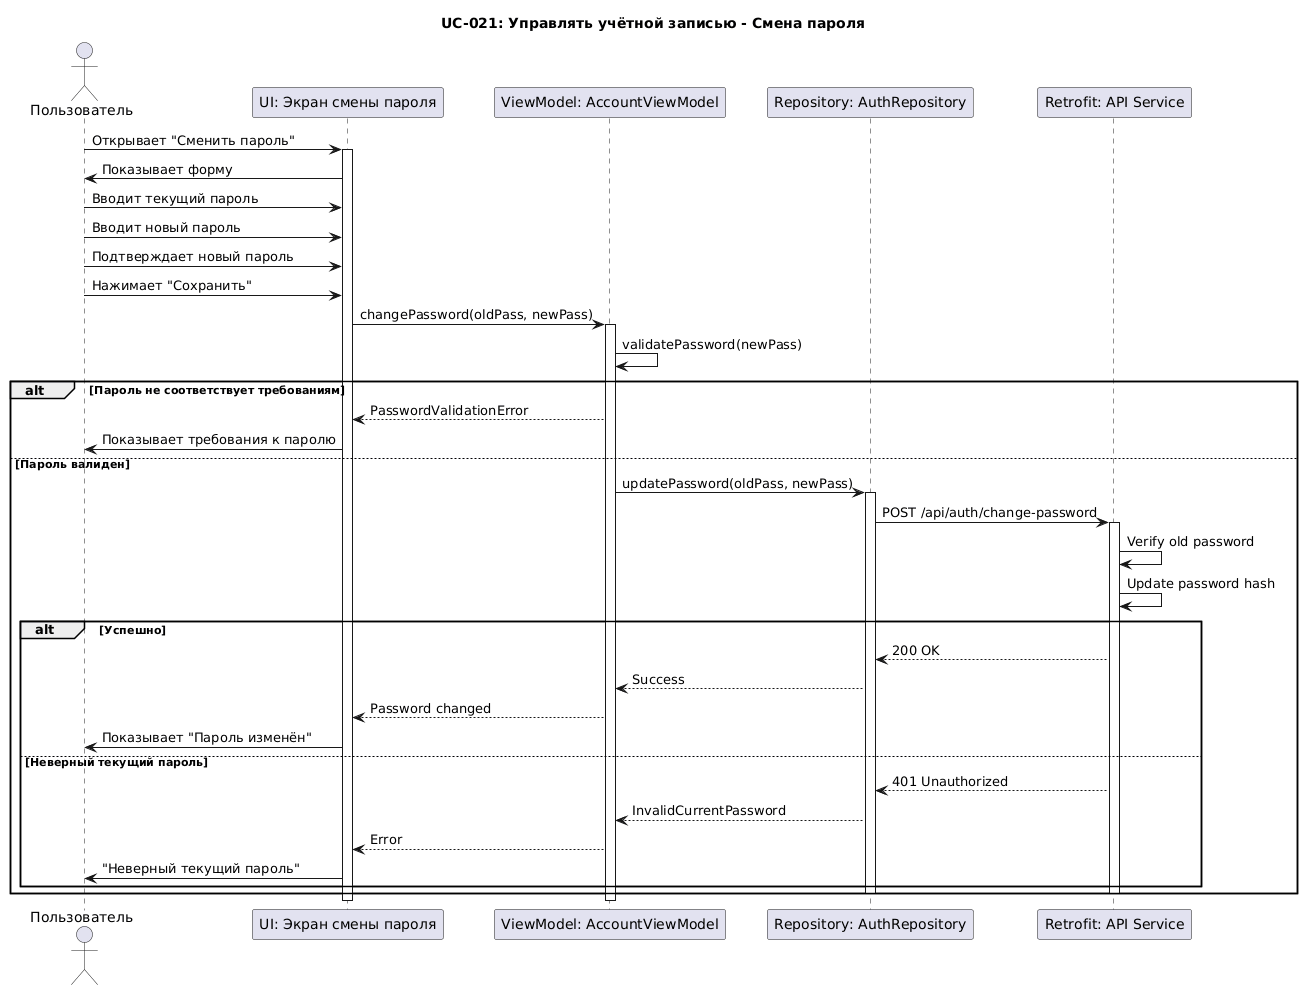

The diagram above was rendered by PlantUML. Its source (embedded in the PNG):
@startuml
title UC-021: Управлять учётной записью - Смена пароля

actor "Пользователь" as User
participant "UI: Экран смены пароля" as UI
participant "ViewModel: AccountViewModel" as VM
participant "Repository: AuthRepository" as Repo
participant "Retrofit: API Service" as API

User -> UI : Открывает "Сменить пароль"
activate UI
UI -> User : Показывает форму

User -> UI : Вводит текущий пароль
User -> UI : Вводит новый пароль
User -> UI : Подтверждает новый пароль
User -> UI : Нажимает "Сохранить"

UI -> VM : changePassword(oldPass, newPass)
activate VM

VM -> VM : validatePassword(newPass)
alt Пароль не соответствует требованиям
    VM --> UI : PasswordValidationError
    UI -> User : Показывает требования к паролю
else Пароль валиден
    VM -> Repo : updatePassword(oldPass, newPass)
    activate Repo
    
    Repo -> API : POST /api/auth/change-password
    activate API
    API -> API : Verify old password
    API -> API : Update password hash
    
    alt Успешно
        API --> Repo : 200 OK
        Repo --> VM : Success
        VM --> UI : Password changed
        UI -> User : Показывает "Пароль изменён"
    else Неверный текущий пароль
        API --> Repo : 401 Unauthorized
        Repo --> VM : InvalidCurrentPassword
        VM --> UI : Error
        UI -> User : "Неверный текущий пароль"
    end
    
    deactivate API
    deactivate Repo
end

deactivate VM
deactivate UI
@enduml